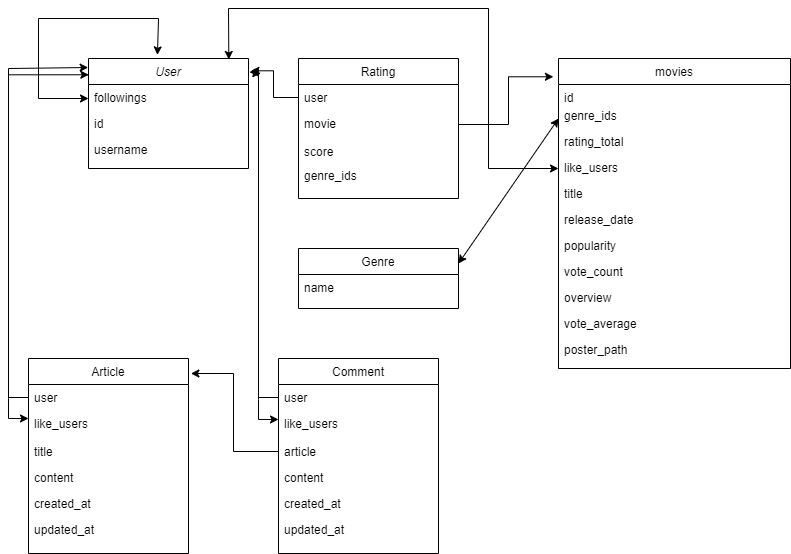

The diagram above was exported from draw.io. Its source (the exported page's mxGraphModel, read from the mxfile embedded in the PNG):
<mxGraphModel dx="1209" dy="749" grid="1" gridSize="10" guides="1" tooltips="1" connect="1" arrows="1" fold="1" page="1" pageScale="1" pageWidth="827" pageHeight="1169" math="0" shadow="0">
  <root>
    <mxCell id="WIyWlLk6GJQsqaUBKTNV-0" />
    <mxCell id="WIyWlLk6GJQsqaUBKTNV-1" parent="WIyWlLk6GJQsqaUBKTNV-0" />
    <mxCell id="zkfFHV4jXpPFQw0GAbJ--0" value="User" style="swimlane;fontStyle=2;align=center;verticalAlign=top;childLayout=stackLayout;horizontal=1;startSize=26;horizontalStack=0;resizeParent=1;resizeLast=0;collapsible=1;marginBottom=0;rounded=0;shadow=0;strokeWidth=1;" parent="WIyWlLk6GJQsqaUBKTNV-1" vertex="1">
      <mxGeometry x="100" y="130" width="160" height="110" as="geometry">
        <mxRectangle x="230" y="140" width="160" height="26" as="alternateBounds" />
      </mxGeometry>
    </mxCell>
    <mxCell id="zkfFHV4jXpPFQw0GAbJ--1" value="followings" style="text;align=left;verticalAlign=top;spacingLeft=4;spacingRight=4;overflow=hidden;rotatable=0;points=[[0,0.5],[1,0.5]];portConstraint=eastwest;" parent="zkfFHV4jXpPFQw0GAbJ--0" vertex="1">
      <mxGeometry y="26" width="160" height="26" as="geometry" />
    </mxCell>
    <mxCell id="zkfFHV4jXpPFQw0GAbJ--2" value="id" style="text;align=left;verticalAlign=top;spacingLeft=4;spacingRight=4;overflow=hidden;rotatable=0;points=[[0,0.5],[1,0.5]];portConstraint=eastwest;rounded=0;shadow=0;html=0;" parent="zkfFHV4jXpPFQw0GAbJ--0" vertex="1">
      <mxGeometry y="52" width="160" height="26" as="geometry" />
    </mxCell>
    <mxCell id="zkfFHV4jXpPFQw0GAbJ--3" value="username" style="text;align=left;verticalAlign=top;spacingLeft=4;spacingRight=4;overflow=hidden;rotatable=0;points=[[0,0.5],[1,0.5]];portConstraint=eastwest;rounded=0;shadow=0;html=0;" parent="zkfFHV4jXpPFQw0GAbJ--0" vertex="1">
      <mxGeometry y="78" width="160" height="26" as="geometry" />
    </mxCell>
    <mxCell id="zkfFHV4jXpPFQw0GAbJ--6" value="Rating" style="swimlane;fontStyle=0;align=center;verticalAlign=top;childLayout=stackLayout;horizontal=1;startSize=26;horizontalStack=0;resizeParent=1;resizeLast=0;collapsible=1;marginBottom=0;rounded=0;shadow=0;strokeWidth=1;" parent="WIyWlLk6GJQsqaUBKTNV-1" vertex="1">
      <mxGeometry x="310" y="130" width="160" height="140" as="geometry">
        <mxRectangle x="130" y="380" width="160" height="26" as="alternateBounds" />
      </mxGeometry>
    </mxCell>
    <mxCell id="zkfFHV4jXpPFQw0GAbJ--7" value="user" style="text;align=left;verticalAlign=top;spacingLeft=4;spacingRight=4;overflow=hidden;rotatable=0;points=[[0,0.5],[1,0.5]];portConstraint=eastwest;" parent="zkfFHV4jXpPFQw0GAbJ--6" vertex="1">
      <mxGeometry y="26" width="160" height="26" as="geometry" />
    </mxCell>
    <mxCell id="zkfFHV4jXpPFQw0GAbJ--8" value="movie" style="text;align=left;verticalAlign=top;spacingLeft=4;spacingRight=4;overflow=hidden;rotatable=0;points=[[0,0.5],[1,0.5]];portConstraint=eastwest;rounded=0;shadow=0;html=0;" parent="zkfFHV4jXpPFQw0GAbJ--6" vertex="1">
      <mxGeometry y="52" width="160" height="28" as="geometry" />
    </mxCell>
    <mxCell id="zkfFHV4jXpPFQw0GAbJ--10" value="score" style="text;align=left;verticalAlign=top;spacingLeft=4;spacingRight=4;overflow=hidden;rotatable=0;points=[[0,0.5],[1,0.5]];portConstraint=eastwest;fontStyle=0" parent="zkfFHV4jXpPFQw0GAbJ--6" vertex="1">
      <mxGeometry y="80" width="160" height="24" as="geometry" />
    </mxCell>
    <mxCell id="zkfFHV4jXpPFQw0GAbJ--11" value="genre_ids" style="text;align=left;verticalAlign=top;spacingLeft=4;spacingRight=4;overflow=hidden;rotatable=0;points=[[0,0.5],[1,0.5]];portConstraint=eastwest;" parent="zkfFHV4jXpPFQw0GAbJ--6" vertex="1">
      <mxGeometry y="104" width="160" height="26" as="geometry" />
    </mxCell>
    <mxCell id="zkfFHV4jXpPFQw0GAbJ--13" value="Genre&#10;" style="swimlane;fontStyle=0;align=center;verticalAlign=top;childLayout=stackLayout;horizontal=1;startSize=26;horizontalStack=0;resizeParent=1;resizeLast=0;collapsible=1;marginBottom=0;rounded=0;shadow=0;strokeWidth=1;" parent="WIyWlLk6GJQsqaUBKTNV-1" vertex="1">
      <mxGeometry x="310" y="320" width="160" height="60" as="geometry">
        <mxRectangle x="340" y="380" width="170" height="26" as="alternateBounds" />
      </mxGeometry>
    </mxCell>
    <mxCell id="zkfFHV4jXpPFQw0GAbJ--14" value="name&#10;" style="text;align=left;verticalAlign=top;spacingLeft=4;spacingRight=4;overflow=hidden;rotatable=0;points=[[0,0.5],[1,0.5]];portConstraint=eastwest;" parent="zkfFHV4jXpPFQw0GAbJ--13" vertex="1">
      <mxGeometry y="26" width="160" height="26" as="geometry" />
    </mxCell>
    <mxCell id="zkfFHV4jXpPFQw0GAbJ--17" value="movies" style="swimlane;fontStyle=0;align=center;verticalAlign=top;childLayout=stackLayout;horizontal=1;startSize=26;horizontalStack=0;resizeParent=1;resizeLast=0;collapsible=1;marginBottom=0;rounded=0;shadow=0;strokeWidth=1;" parent="WIyWlLk6GJQsqaUBKTNV-1" vertex="1">
      <mxGeometry x="570" y="130" width="232" height="310" as="geometry">
        <mxRectangle x="550" y="140" width="160" height="26" as="alternateBounds" />
      </mxGeometry>
    </mxCell>
    <mxCell id="zkfFHV4jXpPFQw0GAbJ--21" value="id" style="text;align=left;verticalAlign=top;spacingLeft=4;spacingRight=4;overflow=hidden;rotatable=0;points=[[0,0.5],[1,0.5]];portConstraint=eastwest;rounded=0;shadow=0;html=0;" parent="zkfFHV4jXpPFQw0GAbJ--17" vertex="1">
      <mxGeometry y="26" width="232" height="18" as="geometry" />
    </mxCell>
    <mxCell id="zkfFHV4jXpPFQw0GAbJ--18" value="genre_ids" style="text;align=left;verticalAlign=top;spacingLeft=4;spacingRight=4;overflow=hidden;rotatable=0;points=[[0,0.5],[1,0.5]];portConstraint=eastwest;" parent="zkfFHV4jXpPFQw0GAbJ--17" vertex="1">
      <mxGeometry y="44" width="232" height="26" as="geometry" />
    </mxCell>
    <mxCell id="zkfFHV4jXpPFQw0GAbJ--19" value="rating_total" style="text;align=left;verticalAlign=top;spacingLeft=4;spacingRight=4;overflow=hidden;rotatable=0;points=[[0,0.5],[1,0.5]];portConstraint=eastwest;rounded=0;shadow=0;html=0;" parent="zkfFHV4jXpPFQw0GAbJ--17" vertex="1">
      <mxGeometry y="70" width="232" height="26" as="geometry" />
    </mxCell>
    <mxCell id="zkfFHV4jXpPFQw0GAbJ--20" value="like_users" style="text;align=left;verticalAlign=top;spacingLeft=4;spacingRight=4;overflow=hidden;rotatable=0;points=[[0,0.5],[1,0.5]];portConstraint=eastwest;rounded=0;shadow=0;html=0;" parent="zkfFHV4jXpPFQw0GAbJ--17" vertex="1">
      <mxGeometry y="96" width="232" height="26" as="geometry" />
    </mxCell>
    <mxCell id="zkfFHV4jXpPFQw0GAbJ--22" value="title" style="text;align=left;verticalAlign=top;spacingLeft=4;spacingRight=4;overflow=hidden;rotatable=0;points=[[0,0.5],[1,0.5]];portConstraint=eastwest;rounded=0;shadow=0;html=0;" parent="zkfFHV4jXpPFQw0GAbJ--17" vertex="1">
      <mxGeometry y="122" width="232" height="26" as="geometry" />
    </mxCell>
    <mxCell id="ftPShwa7P5ydP7pcj8nG-3" value="release_date" style="text;align=left;verticalAlign=top;spacingLeft=4;spacingRight=4;overflow=hidden;rotatable=0;points=[[0,0.5],[1,0.5]];portConstraint=eastwest;rounded=0;shadow=0;html=0;" vertex="1" parent="zkfFHV4jXpPFQw0GAbJ--17">
      <mxGeometry y="148" width="232" height="26" as="geometry" />
    </mxCell>
    <mxCell id="ftPShwa7P5ydP7pcj8nG-4" value="popularity" style="text;align=left;verticalAlign=top;spacingLeft=4;spacingRight=4;overflow=hidden;rotatable=0;points=[[0,0.5],[1,0.5]];portConstraint=eastwest;rounded=0;shadow=0;html=0;" vertex="1" parent="zkfFHV4jXpPFQw0GAbJ--17">
      <mxGeometry y="174" width="232" height="26" as="geometry" />
    </mxCell>
    <mxCell id="ftPShwa7P5ydP7pcj8nG-6" value="vote_count" style="text;align=left;verticalAlign=top;spacingLeft=4;spacingRight=4;overflow=hidden;rotatable=0;points=[[0,0.5],[1,0.5]];portConstraint=eastwest;rounded=0;shadow=0;html=0;" vertex="1" parent="zkfFHV4jXpPFQw0GAbJ--17">
      <mxGeometry y="200" width="232" height="26" as="geometry" />
    </mxCell>
    <mxCell id="ftPShwa7P5ydP7pcj8nG-8" value="overview" style="text;align=left;verticalAlign=top;spacingLeft=4;spacingRight=4;overflow=hidden;rotatable=0;points=[[0,0.5],[1,0.5]];portConstraint=eastwest;rounded=0;shadow=0;html=0;" vertex="1" parent="zkfFHV4jXpPFQw0GAbJ--17">
      <mxGeometry y="226" width="232" height="26" as="geometry" />
    </mxCell>
    <mxCell id="ftPShwa7P5ydP7pcj8nG-2" value="vote_average" style="text;align=left;verticalAlign=top;spacingLeft=4;spacingRight=4;overflow=hidden;rotatable=0;points=[[0,0.5],[1,0.5]];portConstraint=eastwest;rounded=0;shadow=0;html=0;" vertex="1" parent="zkfFHV4jXpPFQw0GAbJ--17">
      <mxGeometry y="252" width="232" height="26" as="geometry" />
    </mxCell>
    <mxCell id="ftPShwa7P5ydP7pcj8nG-9" value="poster_path" style="text;align=left;verticalAlign=top;spacingLeft=4;spacingRight=4;overflow=hidden;rotatable=0;points=[[0,0.5],[1,0.5]];portConstraint=eastwest;rounded=0;shadow=0;html=0;" vertex="1" parent="zkfFHV4jXpPFQw0GAbJ--17">
      <mxGeometry y="278" width="232" height="26" as="geometry" />
    </mxCell>
    <mxCell id="ftPShwa7P5ydP7pcj8nG-11" value="Article" style="swimlane;fontStyle=0;align=center;verticalAlign=top;childLayout=stackLayout;horizontal=1;startSize=26;horizontalStack=0;resizeParent=1;resizeLast=0;collapsible=1;marginBottom=0;rounded=0;shadow=0;strokeWidth=1;" vertex="1" parent="WIyWlLk6GJQsqaUBKTNV-1">
      <mxGeometry x="40" y="430" width="160" height="195" as="geometry">
        <mxRectangle x="130" y="380" width="160" height="26" as="alternateBounds" />
      </mxGeometry>
    </mxCell>
    <mxCell id="ftPShwa7P5ydP7pcj8nG-12" value="user" style="text;align=left;verticalAlign=top;spacingLeft=4;spacingRight=4;overflow=hidden;rotatable=0;points=[[0,0.5],[1,0.5]];portConstraint=eastwest;" vertex="1" parent="ftPShwa7P5ydP7pcj8nG-11">
      <mxGeometry y="26" width="160" height="26" as="geometry" />
    </mxCell>
    <mxCell id="ftPShwa7P5ydP7pcj8nG-13" value="like_users" style="text;align=left;verticalAlign=top;spacingLeft=4;spacingRight=4;overflow=hidden;rotatable=0;points=[[0,0.5],[1,0.5]];portConstraint=eastwest;rounded=0;shadow=0;html=0;" vertex="1" parent="ftPShwa7P5ydP7pcj8nG-11">
      <mxGeometry y="52" width="160" height="28" as="geometry" />
    </mxCell>
    <mxCell id="ftPShwa7P5ydP7pcj8nG-15" value="title" style="text;align=left;verticalAlign=top;spacingLeft=4;spacingRight=4;overflow=hidden;rotatable=0;points=[[0,0.5],[1,0.5]];portConstraint=eastwest;" vertex="1" parent="ftPShwa7P5ydP7pcj8nG-11">
      <mxGeometry y="80" width="160" height="26" as="geometry" />
    </mxCell>
    <mxCell id="ftPShwa7P5ydP7pcj8nG-21" value="content" style="text;align=left;verticalAlign=top;spacingLeft=4;spacingRight=4;overflow=hidden;rotatable=0;points=[[0,0.5],[1,0.5]];portConstraint=eastwest;" vertex="1" parent="ftPShwa7P5ydP7pcj8nG-11">
      <mxGeometry y="106" width="160" height="26" as="geometry" />
    </mxCell>
    <mxCell id="ftPShwa7P5ydP7pcj8nG-22" value="created_at    " style="text;align=left;verticalAlign=top;spacingLeft=4;spacingRight=4;overflow=hidden;rotatable=0;points=[[0,0.5],[1,0.5]];portConstraint=eastwest;" vertex="1" parent="ftPShwa7P5ydP7pcj8nG-11">
      <mxGeometry y="132" width="160" height="26" as="geometry" />
    </mxCell>
    <mxCell id="ftPShwa7P5ydP7pcj8nG-23" value="updated_at" style="text;align=left;verticalAlign=top;spacingLeft=4;spacingRight=4;overflow=hidden;rotatable=0;points=[[0,0.5],[1,0.5]];portConstraint=eastwest;" vertex="1" parent="ftPShwa7P5ydP7pcj8nG-11">
      <mxGeometry y="158" width="160" height="26" as="geometry" />
    </mxCell>
    <mxCell id="ftPShwa7P5ydP7pcj8nG-24" value="Comment" style="swimlane;fontStyle=0;align=center;verticalAlign=top;childLayout=stackLayout;horizontal=1;startSize=26;horizontalStack=0;resizeParent=1;resizeLast=0;collapsible=1;marginBottom=0;rounded=0;shadow=0;strokeWidth=1;" vertex="1" parent="WIyWlLk6GJQsqaUBKTNV-1">
      <mxGeometry x="290" y="430" width="160" height="195" as="geometry">
        <mxRectangle x="130" y="380" width="160" height="26" as="alternateBounds" />
      </mxGeometry>
    </mxCell>
    <mxCell id="ftPShwa7P5ydP7pcj8nG-25" value="user" style="text;align=left;verticalAlign=top;spacingLeft=4;spacingRight=4;overflow=hidden;rotatable=0;points=[[0,0.5],[1,0.5]];portConstraint=eastwest;" vertex="1" parent="ftPShwa7P5ydP7pcj8nG-24">
      <mxGeometry y="26" width="160" height="26" as="geometry" />
    </mxCell>
    <mxCell id="ftPShwa7P5ydP7pcj8nG-26" value="like_users" style="text;align=left;verticalAlign=top;spacingLeft=4;spacingRight=4;overflow=hidden;rotatable=0;points=[[0,0.5],[1,0.5]];portConstraint=eastwest;rounded=0;shadow=0;html=0;" vertex="1" parent="ftPShwa7P5ydP7pcj8nG-24">
      <mxGeometry y="52" width="160" height="28" as="geometry" />
    </mxCell>
    <mxCell id="ftPShwa7P5ydP7pcj8nG-27" value="article" style="text;align=left;verticalAlign=top;spacingLeft=4;spacingRight=4;overflow=hidden;rotatable=0;points=[[0,0.5],[1,0.5]];portConstraint=eastwest;" vertex="1" parent="ftPShwa7P5ydP7pcj8nG-24">
      <mxGeometry y="80" width="160" height="26" as="geometry" />
    </mxCell>
    <mxCell id="ftPShwa7P5ydP7pcj8nG-28" value="content" style="text;align=left;verticalAlign=top;spacingLeft=4;spacingRight=4;overflow=hidden;rotatable=0;points=[[0,0.5],[1,0.5]];portConstraint=eastwest;" vertex="1" parent="ftPShwa7P5ydP7pcj8nG-24">
      <mxGeometry y="106" width="160" height="26" as="geometry" />
    </mxCell>
    <mxCell id="ftPShwa7P5ydP7pcj8nG-29" value="created_at    " style="text;align=left;verticalAlign=top;spacingLeft=4;spacingRight=4;overflow=hidden;rotatable=0;points=[[0,0.5],[1,0.5]];portConstraint=eastwest;" vertex="1" parent="ftPShwa7P5ydP7pcj8nG-24">
      <mxGeometry y="132" width="160" height="26" as="geometry" />
    </mxCell>
    <mxCell id="ftPShwa7P5ydP7pcj8nG-30" value="updated_at" style="text;align=left;verticalAlign=top;spacingLeft=4;spacingRight=4;overflow=hidden;rotatable=0;points=[[0,0.5],[1,0.5]];portConstraint=eastwest;" vertex="1" parent="ftPShwa7P5ydP7pcj8nG-24">
      <mxGeometry y="158" width="160" height="26" as="geometry" />
    </mxCell>
    <mxCell id="ftPShwa7P5ydP7pcj8nG-34" style="edgeStyle=orthogonalEdgeStyle;rounded=0;orthogonalLoop=1;jettySize=auto;html=1;exitX=0;exitY=0.5;exitDx=0;exitDy=0;entryX=1.015;entryY=0.077;entryDx=0;entryDy=0;entryPerimeter=0;fontColor=#000000;" edge="1" parent="WIyWlLk6GJQsqaUBKTNV-1" source="ftPShwa7P5ydP7pcj8nG-27" target="ftPShwa7P5ydP7pcj8nG-11">
      <mxGeometry relative="1" as="geometry" />
    </mxCell>
    <mxCell id="ftPShwa7P5ydP7pcj8nG-35" style="edgeStyle=orthogonalEdgeStyle;rounded=0;orthogonalLoop=1;jettySize=auto;html=1;exitX=0;exitY=0.5;exitDx=0;exitDy=0;entryX=1.006;entryY=0.124;entryDx=0;entryDy=0;entryPerimeter=0;fontColor=#000000;" edge="1" parent="WIyWlLk6GJQsqaUBKTNV-1" source="ftPShwa7P5ydP7pcj8nG-25" target="zkfFHV4jXpPFQw0GAbJ--0">
      <mxGeometry relative="1" as="geometry">
        <Array as="points">
          <mxPoint x="270" y="469" />
          <mxPoint x="270" y="144" />
        </Array>
      </mxGeometry>
    </mxCell>
    <mxCell id="ftPShwa7P5ydP7pcj8nG-37" style="edgeStyle=orthogonalEdgeStyle;rounded=0;orthogonalLoop=1;jettySize=auto;html=1;exitX=0;exitY=0.5;exitDx=0;exitDy=0;entryX=0.002;entryY=0.148;entryDx=0;entryDy=0;entryPerimeter=0;fontColor=#000000;" edge="1" parent="WIyWlLk6GJQsqaUBKTNV-1" source="ftPShwa7P5ydP7pcj8nG-12" target="zkfFHV4jXpPFQw0GAbJ--0">
      <mxGeometry relative="1" as="geometry" />
    </mxCell>
    <mxCell id="ftPShwa7P5ydP7pcj8nG-41" value="" style="endArrow=classic;startArrow=classic;html=1;rounded=0;fontColor=#000000;exitX=-0.002;exitY=0.082;exitDx=0;exitDy=0;exitPerimeter=0;" edge="1" parent="WIyWlLk6GJQsqaUBKTNV-1" source="zkfFHV4jXpPFQw0GAbJ--0">
      <mxGeometry width="50" height="50" relative="1" as="geometry">
        <mxPoint x="100" y="150" as="sourcePoint" />
        <mxPoint x="40" y="490" as="targetPoint" />
        <Array as="points">
          <mxPoint x="20" y="140" />
          <mxPoint x="20" y="470" />
          <mxPoint x="20" y="490" />
        </Array>
      </mxGeometry>
    </mxCell>
    <mxCell id="ftPShwa7P5ydP7pcj8nG-42" value="" style="endArrow=classic;startArrow=classic;html=1;rounded=0;fontColor=#000000;exitX=1.023;exitY=0.173;exitDx=0;exitDy=0;exitPerimeter=0;" edge="1" parent="WIyWlLk6GJQsqaUBKTNV-1" source="zkfFHV4jXpPFQw0GAbJ--0">
      <mxGeometry width="50" height="50" relative="1" as="geometry">
        <mxPoint x="349.68000000000006" y="139.99999999999997" as="sourcePoint" />
        <mxPoint x="290" y="490.98" as="targetPoint" />
        <Array as="points">
          <mxPoint x="270" y="140.98" />
          <mxPoint x="270" y="470.98" />
          <mxPoint x="270" y="490.98" />
        </Array>
      </mxGeometry>
    </mxCell>
    <mxCell id="ftPShwa7P5ydP7pcj8nG-43" value="" style="endArrow=classic;startArrow=classic;html=1;rounded=0;fontColor=#000000;exitX=0.431;exitY=-0.033;exitDx=0;exitDy=0;exitPerimeter=0;" edge="1" parent="WIyWlLk6GJQsqaUBKTNV-1" source="zkfFHV4jXpPFQw0GAbJ--0">
      <mxGeometry width="50" height="50" relative="1" as="geometry">
        <mxPoint x="170" y="90" as="sourcePoint" />
        <mxPoint x="100" y="170" as="targetPoint" />
        <Array as="points">
          <mxPoint x="170" y="90" />
          <mxPoint x="50" y="90" />
          <mxPoint x="50" y="170" />
        </Array>
      </mxGeometry>
    </mxCell>
    <mxCell id="ftPShwa7P5ydP7pcj8nG-46" style="edgeStyle=orthogonalEdgeStyle;rounded=0;orthogonalLoop=1;jettySize=auto;html=1;exitX=0;exitY=0.5;exitDx=0;exitDy=0;entryX=1.015;entryY=0.112;entryDx=0;entryDy=0;entryPerimeter=0;fontColor=#000000;" edge="1" parent="WIyWlLk6GJQsqaUBKTNV-1" source="zkfFHV4jXpPFQw0GAbJ--7" target="zkfFHV4jXpPFQw0GAbJ--0">
      <mxGeometry relative="1" as="geometry" />
    </mxCell>
    <mxCell id="ftPShwa7P5ydP7pcj8nG-47" style="edgeStyle=orthogonalEdgeStyle;rounded=0;orthogonalLoop=1;jettySize=auto;html=1;exitX=1;exitY=0.5;exitDx=0;exitDy=0;entryX=-0.022;entryY=0.059;entryDx=0;entryDy=0;entryPerimeter=0;fontColor=#000000;" edge="1" parent="WIyWlLk6GJQsqaUBKTNV-1" source="zkfFHV4jXpPFQw0GAbJ--8" target="zkfFHV4jXpPFQw0GAbJ--17">
      <mxGeometry relative="1" as="geometry" />
    </mxCell>
    <mxCell id="ftPShwa7P5ydP7pcj8nG-48" value="" style="endArrow=classic;startArrow=classic;html=1;rounded=0;fontColor=#000000;exitX=1;exitY=0.25;exitDx=0;exitDy=0;" edge="1" parent="WIyWlLk6GJQsqaUBKTNV-1" source="zkfFHV4jXpPFQw0GAbJ--13">
      <mxGeometry width="50" height="50" relative="1" as="geometry">
        <mxPoint x="520" y="240" as="sourcePoint" />
        <mxPoint x="570" y="190" as="targetPoint" />
      </mxGeometry>
    </mxCell>
    <mxCell id="ftPShwa7P5ydP7pcj8nG-49" value="" style="endArrow=classic;startArrow=classic;html=1;rounded=0;fontColor=#000000;exitX=0.877;exitY=0.009;exitDx=0;exitDy=0;exitPerimeter=0;" edge="1" parent="WIyWlLk6GJQsqaUBKTNV-1" source="zkfFHV4jXpPFQw0GAbJ--0">
      <mxGeometry width="50" height="50" relative="1" as="geometry">
        <mxPoint x="520" y="290" as="sourcePoint" />
        <mxPoint x="570" y="240" as="targetPoint" />
        <Array as="points">
          <mxPoint x="240" y="80" />
          <mxPoint x="500" y="80" />
          <mxPoint x="500" y="240" />
        </Array>
      </mxGeometry>
    </mxCell>
  </root>
</mxGraphModel>